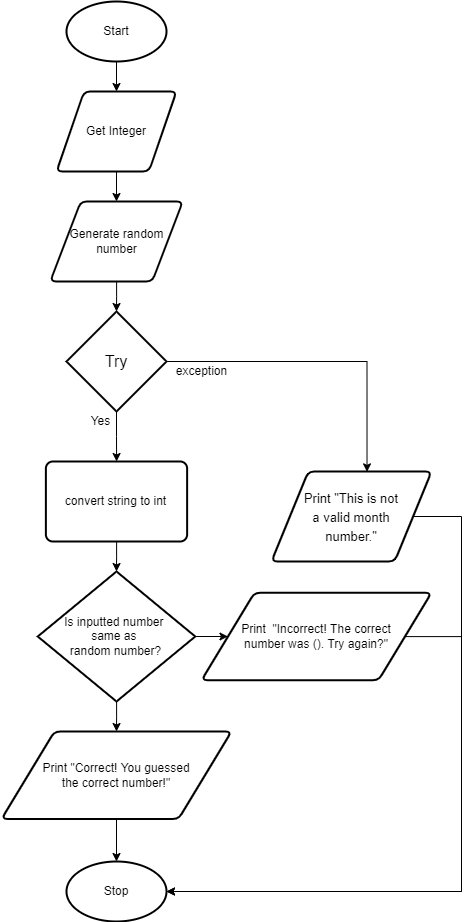

The diagram above was exported from draw.io. Its source (the exported page's mxGraphModel, read from the mxfile embedded in the PNG):
<mxGraphModel dx="690" dy="503" grid="1" gridSize="10" guides="1" tooltips="1" connect="1" arrows="1" fold="1" page="1" pageScale="1" pageWidth="827" pageHeight="1169" math="0" shadow="0">
  <root>
    <mxCell id="0" />
    <mxCell id="1" parent="0" />
    <mxCell id="2" style="edgeStyle=orthogonalEdgeStyle;html=1;entryX=0.5;entryY=0;entryDx=0;entryDy=0;" parent="1" source="3" target="5" edge="1">
      <mxGeometry relative="1" as="geometry" />
    </mxCell>
    <mxCell id="3" value="Start" style="strokeWidth=2;html=1;shape=mxgraph.flowchart.start_1;whiteSpace=wrap;" parent="1" vertex="1">
      <mxGeometry x="395" y="20" width="100" height="60" as="geometry" />
    </mxCell>
    <mxCell id="36" style="edgeStyle=none;html=1;entryX=0.5;entryY=0;entryDx=0;entryDy=0;" parent="1" source="5" target="32" edge="1">
      <mxGeometry relative="1" as="geometry" />
    </mxCell>
    <mxCell id="5" value="Get Integer" style="shape=parallelogram;html=1;strokeWidth=2;perimeter=parallelogramPerimeter;whiteSpace=wrap;rounded=1;arcSize=12;size=0.23;" parent="1" vertex="1">
      <mxGeometry x="385" y="110" width="120" height="80" as="geometry" />
    </mxCell>
    <mxCell id="25" style="edgeStyle=orthogonalEdgeStyle;html=1;rounded=0;" parent="1" source="19" target="24" edge="1">
      <mxGeometry relative="1" as="geometry" />
    </mxCell>
    <mxCell id="35" style="edgeStyle=orthogonalEdgeStyle;html=1;entryX=0.597;entryY=0.004;entryDx=0;entryDy=0;entryPerimeter=0;rounded=0;" parent="1" source="19" target="21" edge="1">
      <mxGeometry relative="1" as="geometry" />
    </mxCell>
    <mxCell id="19" value="&lt;font style=&quot;font-size: 16px&quot;&gt;Try&lt;/font&gt;" style="strokeWidth=2;html=1;shape=mxgraph.flowchart.decision;whiteSpace=wrap;" parent="1" vertex="1">
      <mxGeometry x="395" y="330" width="100" height="100" as="geometry" />
    </mxCell>
    <mxCell id="46" style="edgeStyle=orthogonalEdgeStyle;rounded=0;html=1;entryX=1;entryY=0.5;entryDx=0;entryDy=0;entryPerimeter=0;" parent="1" source="21" target="43" edge="1">
      <mxGeometry relative="1" as="geometry">
        <Array as="points">
          <mxPoint x="790" y="535" />
          <mxPoint x="790" y="910" />
        </Array>
      </mxGeometry>
    </mxCell>
    <mxCell id="21" value="&lt;font style=&quot;font-size: 13px&quot;&gt;Print &quot;This is not&lt;br&gt;a valid month&lt;br&gt;number.&quot;&lt;br&gt;&lt;/font&gt;" style="shape=parallelogram;html=1;strokeWidth=2;perimeter=parallelogramPerimeter;whiteSpace=wrap;rounded=1;arcSize=12;size=0.23;fontSize=16;" parent="1" vertex="1">
      <mxGeometry x="600" y="490" width="160" height="90" as="geometry" />
    </mxCell>
    <mxCell id="38" style="edgeStyle=orthogonalEdgeStyle;rounded=0;html=1;entryX=0.5;entryY=0;entryDx=0;entryDy=0;entryPerimeter=0;" parent="1" source="24" target="37" edge="1">
      <mxGeometry relative="1" as="geometry" />
    </mxCell>
    <mxCell id="24" value="convert string to int" style="rounded=1;whiteSpace=wrap;html=1;absoluteArcSize=1;arcSize=14;strokeWidth=2;" parent="1" vertex="1">
      <mxGeometry x="374.38" y="480" width="141.25" height="80" as="geometry" />
    </mxCell>
    <mxCell id="26" value="Yes" style="text;html=1;align=center;verticalAlign=middle;resizable=0;points=[];autosize=1;strokeColor=none;fillColor=none;" parent="1" vertex="1">
      <mxGeometry x="414" y="430" width="30" height="20" as="geometry" />
    </mxCell>
    <mxCell id="27" value="exception" style="text;html=1;align=center;verticalAlign=middle;resizable=0;points=[];autosize=1;strokeColor=none;fillColor=none;" parent="1" vertex="1">
      <mxGeometry x="495" y="380" width="70" height="20" as="geometry" />
    </mxCell>
    <mxCell id="34" style="edgeStyle=orthogonalEdgeStyle;html=1;entryX=0.5;entryY=0;entryDx=0;entryDy=0;entryPerimeter=0;rounded=0;" parent="1" source="32" target="19" edge="1">
      <mxGeometry relative="1" as="geometry" />
    </mxCell>
    <mxCell id="32" value="Generate random&lt;br&gt;number" style="shape=parallelogram;html=1;strokeWidth=2;perimeter=parallelogramPerimeter;whiteSpace=wrap;rounded=1;arcSize=12;size=0.23;" parent="1" vertex="1">
      <mxGeometry x="378.75" y="220" width="132.5" height="80" as="geometry" />
    </mxCell>
    <mxCell id="40" style="edgeStyle=orthogonalEdgeStyle;rounded=0;html=1;entryX=0;entryY=0.5;entryDx=0;entryDy=0;" parent="1" source="37" target="39" edge="1">
      <mxGeometry relative="1" as="geometry" />
    </mxCell>
    <mxCell id="42" style="edgeStyle=orthogonalEdgeStyle;rounded=0;html=1;entryX=0.5;entryY=0;entryDx=0;entryDy=0;" parent="1" source="37" target="41" edge="1">
      <mxGeometry relative="1" as="geometry" />
    </mxCell>
    <mxCell id="37" value="Is inputted number &lt;br&gt;same as &lt;br&gt;random number?" style="strokeWidth=2;html=1;shape=mxgraph.flowchart.decision;whiteSpace=wrap;" parent="1" vertex="1">
      <mxGeometry x="366.26" y="590" width="157.49" height="130" as="geometry" />
    </mxCell>
    <mxCell id="45" style="edgeStyle=orthogonalEdgeStyle;rounded=0;html=1;entryX=1;entryY=0.5;entryDx=0;entryDy=0;entryPerimeter=0;" parent="1" source="39" target="43" edge="1">
      <mxGeometry relative="1" as="geometry">
        <Array as="points">
          <mxPoint x="790" y="655" />
          <mxPoint x="790" y="910" />
        </Array>
      </mxGeometry>
    </mxCell>
    <mxCell id="39" value="Print&amp;nbsp; &quot;Incorrect! The correct&lt;br&gt;number was (). Try again?&quot;" style="shape=parallelogram;html=1;strokeWidth=2;perimeter=parallelogramPerimeter;whiteSpace=wrap;rounded=1;arcSize=12;size=0.23;" parent="1" vertex="1">
      <mxGeometry x="530" y="611.25" width="230" height="87.5" as="geometry" />
    </mxCell>
    <mxCell id="44" style="edgeStyle=orthogonalEdgeStyle;rounded=0;html=1;entryX=0.5;entryY=0;entryDx=0;entryDy=0;entryPerimeter=0;" parent="1" source="41" target="43" edge="1">
      <mxGeometry relative="1" as="geometry" />
    </mxCell>
    <mxCell id="41" value="Print &quot;Correct! You guessed&lt;br&gt;the correct number!&quot;" style="shape=parallelogram;html=1;strokeWidth=2;perimeter=parallelogramPerimeter;whiteSpace=wrap;rounded=1;arcSize=12;size=0.23;" parent="1" vertex="1">
      <mxGeometry x="330" y="750" width="230" height="87.5" as="geometry" />
    </mxCell>
    <mxCell id="43" value="Stop" style="strokeWidth=2;html=1;shape=mxgraph.flowchart.start_1;whiteSpace=wrap;" parent="1" vertex="1">
      <mxGeometry x="395" y="880" width="100" height="60" as="geometry" />
    </mxCell>
  </root>
</mxGraphModel>